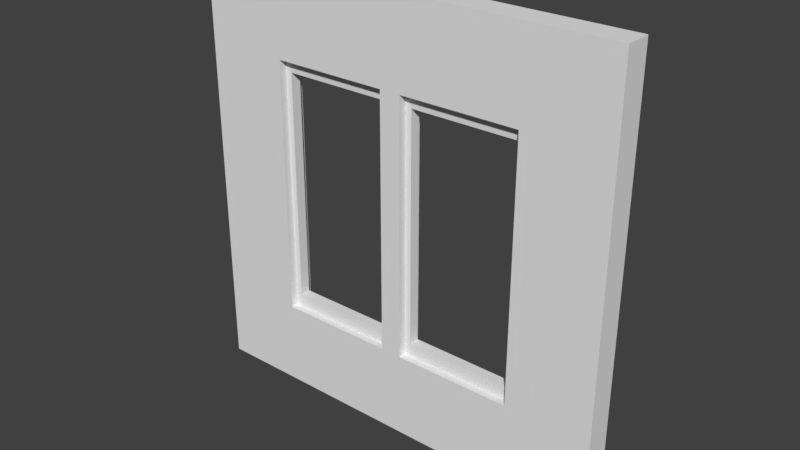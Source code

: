 # Source: SM_ParedVentana_4x0_25x4.blend  (saved by Blender 2.78.0; exported with 4.5.12 LTS)
import bpy
from mathutils import Matrix  # noqa: F401  (used for matrix-valued properties, if any)

bpy.ops.wm.read_factory_settings(use_empty=True)
scene = bpy.context.scene
scene.name = 'Scene'

# ---- collections
col_collection_1 = bpy.data.collections.new('Collection 1'); scene.collection.children.link(col_collection_1)

# ---- world
world_world = bpy.data.worlds.new('World'); scene.world = world_world
world_world.color = (0.05088, 0.05088, 0.05088)
world_world.use_sun_shadow = False
world_world.sun_shadow_jitter_overblur = 0.0
world_world.cycles.sampling_method = 'MANUAL'

# ---- meshes
me_sm_paredventana_4x0_25x4 = bpy.data.meshes.new('SM_ParedVentana 4x0,25x4')
me_sm_paredventana_4x0_25x4.from_pydata([(0.0, 0.25, 0.0), (4.0, 0.25, 0.0), (0.0, 0.25, 4.0), (4.0, 0.25, 4.0), (0.0, 0.0, 0.0), (4.0, 0.0, 0.0), (0.0, 0.0, 4.0), (4.0, 0.0, 4.0), (0.8, 0.25, 0.0), (0.0, 0.25, 0.8), (3.2, 0.25, 0.0), (0.8, 0.25, 4.0), (0.0, 0.25, 3.2), (3.2, 0.25, 4.0), (0.8, 0.0, 0.0), (4.0, 0.25, 3.2), (3.2, 0.0, 0.0), (0.8, 0.0, 4.0), (4.0, 0.25, 0.8), (3.2, 0.0, 4.0), (4.0, 0.0, 0.8), (4.0, 0.0, 3.2), (0.0, 0.0, 3.2), (0.0, 0.0, 0.8), (0.8, 0.07, 0.8), (0.8, 0.07, 3.2), (3.2, 0.07, 0.8), (3.2, 0.07, 3.2), (0.8, 0.18, 3.2), (0.8, 0.18, 0.8), (3.2, 0.18, 3.2), (3.2, 0.18, 0.8), (2.1, 0.25, 0.0), (1.9, 0.25, 0.0), (1.9, 0.25, 4.0), (2.1, 0.25, 4.0), (1.9, 0.0, 0.0), (2.1, 0.0, 0.0), (2.1, 0.0, 4.0), (1.9, 0.0, 4.0), (2.1, 0.25, 3.2), (1.9, 0.25, 3.2), (2.1, 0.25, 0.8), (1.9, 0.25, 0.8), (1.9, 0.0, 0.8), (2.1, 0.0, 0.8), (2.1, 0.0, 3.2), (1.9, 0.0, 3.2), (0.8, 0.0, 0.8), (0.8, 0.0, 3.2), (3.2, 0.0, 0.8), (3.2, 0.0, 3.2), (0.8, 0.25, 3.2), (0.8, 0.25, 0.8), (3.2, 0.25, 3.2), (3.2, 0.25, 0.8), (2.1, 0.07, 0.8), (2.1, 0.07, 3.2), (1.9, 0.07, 3.2), (1.9, 0.07, 0.8), (2.1, 0.18, 3.2), (2.1, 0.18, 0.8), (1.9, 0.18, 0.8), (1.9, 0.18, 3.2), (1.845, 0.1745, 0.92), (1.845, 0.0755, 0.92), (0.855, 0.0755, 3.08), (0.855, 0.1745, 3.08), (2.155, 0.1745, 0.92), (2.155, 0.0755, 0.92), (1.845, 0.1745, 3.08), (1.845, 0.0755, 3.08), (3.145, 0.1745, 3.08), (3.145, 0.0755, 3.08), (3.145, 0.0755, 0.92), (3.145, 0.1745, 0.92), (2.155, 0.1745, 3.08), (2.155, 0.0755, 3.08), (0.855, 0.1745, 0.92), (0.855, 0.0755, 0.92)], [], [(54, 13, 3, 15), (51, 21, 7, 19), (11, 2, 6, 17), (15, 3, 7, 21), (10, 1, 5, 16), (9, 0, 4, 23), (0, 8, 14, 4), (53, 43, 33, 8), (14, 36, 44, 48), (3, 13, 19, 7), (37, 16, 50, 45), (9, 12, 52, 53), (22, 49, 17, 6), (30, 31, 75, 72), (0, 9, 53, 8), (12, 2, 11, 52), (8, 33, 36, 14), (60, 30, 72, 76), (11, 17, 39, 34), (29, 28, 67, 78), (4, 14, 48, 23), (23, 48, 49, 22), (2, 12, 22, 6), (12, 9, 23, 22), (1, 18, 20, 5), (18, 15, 21, 20), (16, 5, 20, 50), (50, 20, 21, 51), (10, 55, 18, 1), (55, 54, 15, 18), (31, 61, 68, 75), (35, 38, 19, 13), (26, 27, 73, 74), (42, 55, 10, 32), (46, 51, 19, 38), (11, 34, 41, 52), (49, 47, 39, 17), (35, 13, 54, 40), (45, 46, 47, 44), (35, 40, 41, 34), (40, 42, 43, 41), (42, 32, 33, 43), (46, 38, 39, 47), (38, 35, 34, 39), (37, 45, 44, 36), (32, 37, 36, 33), (32, 10, 16, 37), (62, 29, 78, 64), (27, 57, 77, 73), (25, 24, 79, 66), (24, 25, 49, 48), (27, 26, 50, 51), (28, 29, 53, 52), (31, 30, 54, 55), (56, 57, 46, 45), (58, 59, 44, 47), (60, 61, 42, 40), (62, 63, 41, 43), (29, 62, 43, 53), (61, 31, 55, 42), (30, 60, 40, 54), (63, 28, 52, 41), (26, 56, 45, 50), (59, 24, 48, 44), (25, 58, 47, 49), (57, 27, 51, 46), (73, 72, 75, 74), (77, 76, 72, 73), (69, 68, 76, 77), (66, 67, 70, 71), (74, 75, 68, 69), (71, 70, 64, 65), (65, 64, 78, 79), (79, 78, 67, 66), (28, 63, 70, 67), (57, 56, 69, 77), (56, 26, 74, 69), (59, 58, 71, 65), (24, 59, 65, 79), (61, 60, 76, 68), (58, 25, 66, 71), (63, 62, 64, 70)])
me_sm_paredventana_4x0_25x4.use_remesh_preserve_volume = False
me_sm_paredventana_4x0_25x4.use_remesh_preserve_attributes = False
me_sm_paredventana_4x0_25x4.use_mirror_vertex_groups = False
me_sm_paredventana_4x0_25x4.update()

# ---- objects
ob_sm_paredventana_4x0_25x4 = bpy.data.objects.new('SM_ParedVentana 4x0,25x4', me_sm_paredventana_4x0_25x4)

# ---- transforms, parenting, visibility, modifiers, constraints
ob_sm_paredventana_4x0_25x4.location = (0.0, 0.0, 0.0)
ob_sm_paredventana_4x0_25x4.lineart.crease_threshold = 0.0

# ---- collection membership
col_collection_1.objects.link(ob_sm_paredventana_4x0_25x4)

# ---- scene / render settings (as saved in the file)
scene.frame_start = 1; scene.frame_end = 250; scene.frame_set(1)
scene.render.engine = 'CYCLES'
scene.render.resolution_percentage = 50
scene.render.dither_intensity = 0.0
scene.render.use_persistent_data = True
scene.cycles.shading_system = True
scene.cycles.use_denoising = False
scene.cycles.samples = 128
scene.cycles.sampling_pattern = 'TABULATED_SOBOL'
scene.cycles.light_sampling_threshold = 0.0
scene.cycles.use_adaptive_sampling = False
scene.cycles.use_light_tree = False
scene.cycles.blur_glossy = 0.0
scene.cycles.sample_clamp_indirect = 0.0
scene.view_settings.view_transform = 'Standard'
bpy.context.view_layer.update()

# ---- added for rendering (the .blend has no active camera and no usable light): camera, sun
cam_auto = bpy.data.cameras.new('AutoCamera')
cam_auto.lens = 50.0
cam_auto.sensor_width = 36.0
cam_auto.clip_end = 1000.0
ob_auto_camera = bpy.data.objects.new('AutoCamera', cam_auto)
scene.collection.objects.link(ob_auto_camera)
ob_auto_camera.location = (7.23897, -6.16176, 6.19118)
ob_auto_camera.rotation_euler = (1.09748, -7.21219e-08, 0.694738)
scene.camera = ob_auto_camera
light_auto_sun = bpy.data.lights.new('AutoSun', 'SUN')
light_auto_sun.energy = 3.0
light_auto_sun.angle = 0.0523599
ob_auto_sun = bpy.data.objects.new('AutoSun', light_auto_sun)
scene.collection.objects.link(ob_auto_sun)
ob_auto_sun.rotation_euler = (0.872665, 0.174533, 0.523599)
bpy.context.view_layer.update()
